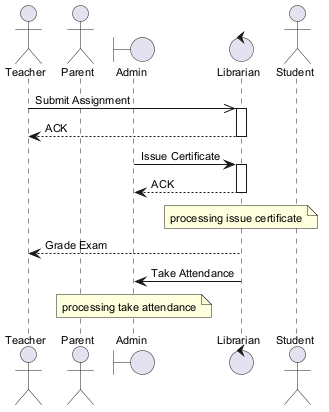

The diagram above was rendered by PlantUML. Its source (embedded in the PNG):
@startuml
skinparam backgroundColor #FFFFFF
skinparam classBackgroundColor #F1F8E9
skinparam classBorderColor #33691E
skinparam defaultFontSize 11
actor "Teacher" as T
actor "Parent" as P
boundary "Admin" as A
control "Librarian" as L
actor "Student" as S
T ->> L : Submit Assignment
activate L
L --> T : ACK
deactivate L
A -> L : Issue Certificate
activate L
L --> A : ACK
deactivate L
note over L : processing issue certificate
L --> T : Grade Exam
L -> A : Take Attendance
note over A : processing take attendance
@enduml